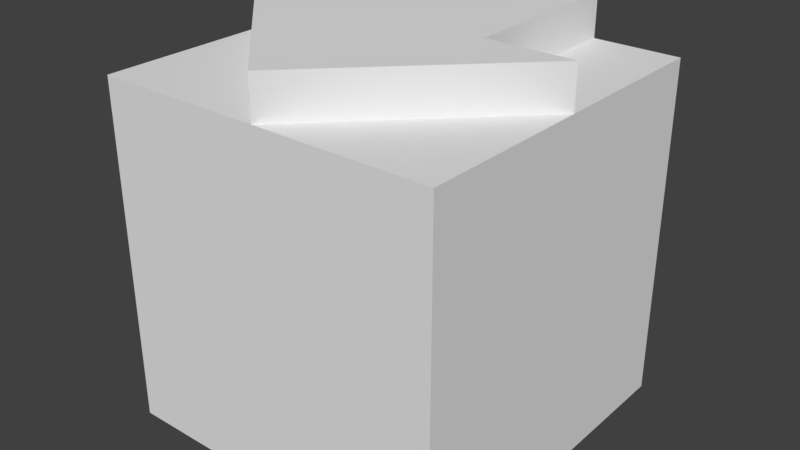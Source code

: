 # Source: Arrow1.blend  (saved by Blender 2.79.0; exported with 4.5.12 LTS)
import bpy
from mathutils import Matrix  # noqa: F401  (used for matrix-valued properties, if any)

bpy.ops.wm.read_factory_settings(use_empty=True)
scene = bpy.context.scene
scene.name = 'Scene'

# ---- collections
col_collection_1 = bpy.data.collections.new('Collection 1'); scene.collection.children.link(col_collection_1)

# ---- world
world_world = bpy.data.worlds.new('World'); scene.world = world_world
world_world.color = (0.05088, 0.05088, 0.05088)
world_world.use_sun_shadow = False
world_world.sun_shadow_jitter_overblur = 0.0
world_world.cycles.sampling_method = 'MANUAL'

# ---- meshes
me_cube_003 = bpy.data.meshes.new('Cube.003')
me_cube_003.from_pydata([(0.0, 1.0, 1.0), (0.5, 1.0, 1.0), (0.5, 0.0, 1.0), (0.5, 0.5, 1.0), (-1.0, 0.0, 1.0), (0.0, 1.0, 1.0), (1.0, 0.0, 1.0), (0.0, -1.0, 1.0), (-0.5, 1.0, 1.0), (0.5, 0.0, 1.0), (-0.5, 0.0, 1.0), (-0.5, 0.5, 1.0), (0.5, -0.5, 1.0), (-0.5, -0.5, 1.0), (0.5, 1.0, 1.0), (0.5, 0.5, 1.0), (0.0, 1.0, 1.244), (0.5, 1.0, 1.244), (0.5, 0.0, 1.244), (0.5, 0.5, 1.244), (-1.0, 0.0, 1.244), (0.0, 1.0, 1.244), (1.0, 0.0, 1.244), (0.0, -1.0, 1.244), (-0.5, 1.0, 1.244), (0.5, 0.0, 1.244), (-0.5, 0.0, 1.244), (-0.5, 0.5, 1.244), (0.5, -0.5, 1.244), (-0.5, -0.5, 1.244), (0.5, 1.0, 1.244), (0.5, 0.5, 1.244)], [], [(12, 6, 22, 28), (11, 10, 26, 27), (8, 24, 21, 5), (14, 30, 31, 15), (12, 28, 23, 7), (8, 11, 27, 24), (0, 16, 17, 1), (9, 25, 22, 6), (13, 7, 23, 29), (4, 20, 26, 10), (3, 19, 18, 2), (13, 29, 20, 4), (28, 29, 23), (21, 24, 27), (30, 21, 31), (21, 27, 31), (27, 26, 25, 31), (26, 20, 29), (22, 25, 28), (28, 25, 26, 29)])
_uv = me_cube_003.uv_layers.new(name='UVMap')
_uv.uv.foreach_set('vector', [0.8919, 0.2205, 0.8919, 0.0, 1.0, 9.395e-09, 1.0, 0.2205, 0.8919, 0.2205, 0.8919, 0.441, 0.7839, 0.441, 0.7839, 0.2205, 0.4323, 1.0, 0.3242, 1.0, 0.3242, 0.7795, 0.4323, 0.7795, 1.0, 0.8819, 0.8919, 0.8819, 0.8919, 0.6614, 1.0, 0.6614, 0.8919, 0.2205, 1.0, 0.2205, 1.0, 0.441, 0.8919, 0.441, 0.8919, 0.0, 0.8919, 0.2205, 0.7839, 0.2205, 0.7839, 2.628e-08, 0.0, 0.7795, 0.1081, 0.7795, 0.1081, 1.0, 1.057e-07, 1.0, 0.2161, 1.0, 0.1081, 1.0, 0.1081, 0.7795, 0.2161, 0.7795, 0.8919, 0.6614, 0.8919, 0.8819, 0.7839, 0.8819, 0.7839, 0.6614, 0.3242, 1.0, 0.2161, 1.0, 0.2161, 0.7795, 0.3242, 0.7795, 1.0, 0.6614, 0.8919, 0.6614, 0.8919, 0.441, 1.0, 0.441, 0.8919, 0.6614, 0.7839, 0.6614, 0.7839, 0.441, 0.8919, 0.441, 0.4703, 0.7795, 0.7839, 0.4677, 0.7839, 0.7795, 0.1568, 0.1559, 0.3135, 0.0, 0.4703, 0.1559, 0.0, 0.3118, 0.1568, 0.1559, 0.1568, 0.4677, 0.1568, 0.1559, 0.4703, 0.1559, 0.1568, 0.4677, 0.4703, 0.1559, 0.6271, 0.3118, 0.3135, 0.6236, 0.1568, 0.4677, 0.6271, 0.3118, 0.7839, 0.1559, 0.7839, 0.4677, 0.1568, 0.7795, 0.3135, 0.6236, 0.4703, 0.7795, 0.4703, 0.7795, 0.3135, 0.6236, 0.6271, 0.3118, 0.7839, 0.4677])
me_cube_003.use_remesh_preserve_volume = False
me_cube_003.use_remesh_preserve_attributes = False
me_cube_003.use_mirror_vertex_groups = False
me_cube_003.update()
me_cube_002 = bpy.data.meshes.new('Cube.002')
me_cube_002.from_pydata([(-1.0, -1.0, -1.0), (-1.0, -1.0, 1.0), (-1.0, 1.0, -1.0), (-1.0, 1.0, 1.0), (1.0, -1.0, -1.0), (1.0, -1.0, 1.0), (1.0, 1.0, -1.0), (1.0, 1.0, 1.0), (-1.0, 0.0, 1.0), (0.0, 1.0, 1.0), (1.0, 0.0, 1.0), (0.0, -1.0, 1.0), (0.0, 0.0, 1.0), (-1.0, 0.5, 1.0), (0.5, 1.0, 1.0), (1.0, -0.5, 1.0), (-0.5, -1.0, 1.0), (-1.0, -0.5, 1.0), (-0.5, 1.0, 1.0), (1.0, 0.5, 1.0), (0.5, -1.0, 1.0), (0.0, -0.5, 1.0), (0.0, 0.5, 1.0), (0.5, 0.0, 1.0), (-0.5, 0.0, 1.0), (-0.5, 0.5, 1.0), (0.5, 0.5, 1.0), (0.5, -0.5, 1.0), (-0.5, -0.5, 1.0), (0.5, 1.0, 1.0), (0.5, 0.5, 1.0), (-1.0, 0.0, 1.0), (0.0, 1.0, 1.0), (1.0, 0.0, 1.0), (0.0, -1.0, 1.0), (-0.5, 1.0, 1.0), (0.5, 0.0, 1.0), (-0.5, 0.0, 1.0), (-0.5, 0.5, 1.0), (0.5, -0.5, 1.0), (-0.5, -0.5, 1.0), (0.5, 1.0, 1.0), (0.5, 0.5, 1.0)], [(11, 34)], [(0, 1, 17, 8, 13, 3, 2), (2, 3, 18, 9, 14, 7, 6), (6, 7, 19, 10, 15, 5, 4), (4, 5, 20, 11, 16, 1, 0), (2, 6, 4, 0), (28, 17, 1, 16), (27, 21, 11, 20), (26, 22, 12, 23), (25, 13, 8, 24), (22, 25, 24, 12), (9, 18, 25, 22), (18, 3, 13, 25), (19, 26, 23, 10), (7, 14, 26, 19), (14, 9, 22, 26), (15, 27, 20, 5), (10, 23, 27, 15), (23, 12, 21, 27), (21, 28, 16, 11), (12, 24, 28, 21), (24, 8, 17, 28), (14, 26, 30, 29), (24, 28, 40, 37), (25, 24, 37, 38), (23, 27, 39, 36), (29, 30, 42, 41), (18, 9, 32, 35), (18, 25, 38, 35), (8, 24, 37, 31), (23, 10, 33, 36)])
_uv = me_cube_002.uv_layers.new(name='UVMap')
_uv.uv.foreach_set('vector', [0.3333, 0.6667, 1.291e-07, 0.6667, 8.941e-08, 0.5833, 5.96e-08, 0.5, 1.987e-08, 0.4167, 0.0, 0.3333, 0.3333, 0.3333, 0.3333, 0.3333, 0.3333, 1.291e-07, 0.4167, 8.941e-08, 0.5, 5.96e-08, 0.5833, 1.987e-08, 0.6667, 0.0, 0.6667, 0.3333, 0.6667, 0.3333, 0.6667, 0.6667, 0.5833, 0.6667, 0.5, 0.6667, 0.4167, 0.6667, 0.3333, 0.6667, 0.3333, 0.3333, 1.291e-07, 0.3333, 0.0, 1.291e-07, 0.08333, 8.941e-08, 0.1667, 5.96e-08, 0.25, 1.987e-08, 0.3333, 0.0, 0.3333, 0.3333, 0.6667, 0.3333, 0.6667, 0.0, 1.0, 2.98e-08, 1.0, 0.3333, 0.08333, 0.75, 1.987e-08, 0.75, 0.0, 0.6667, 0.08333, 0.6667, 0.25, 0.75, 0.1667, 0.75, 0.1667, 0.6667, 0.25, 0.6667, 0.25, 0.9167, 0.1667, 0.9167, 0.1667, 0.8333, 0.25, 0.8333, 0.08333, 0.9167, 6.954e-08, 0.9167, 3.974e-08, 0.8333, 0.08333, 0.8333, 0.1667, 0.9167, 0.08333, 0.9167, 0.08333, 0.8333, 0.1667, 0.8333, 0.1667, 1.0, 0.08333, 1.0, 0.08333, 0.9167, 0.1667, 0.9167, 0.08333, 1.0, 6.954e-08, 1.0, 6.954e-08, 0.9167, 0.08333, 0.9167, 0.3333, 0.9167, 0.25, 0.9167, 0.25, 0.8333, 0.3333, 0.8333, 0.3333, 1.0, 0.25, 1.0, 0.25, 0.9167, 0.3333, 0.9167, 0.25, 1.0, 0.1667, 1.0, 0.1667, 0.9167, 0.25, 0.9167, 0.3333, 0.75, 0.25, 0.75, 0.25, 0.6667, 0.3333, 0.6667, 0.3333, 0.8333, 0.25, 0.8333, 0.25, 0.75, 0.3333, 0.75, 0.25, 0.8333, 0.1667, 0.8333, 0.1667, 0.75, 0.25, 0.75, 0.1667, 0.75, 0.08333, 0.75, 0.08333, 0.6667, 0.1667, 0.6667, 0.1667, 0.8333, 0.08333, 0.8333, 0.08333, 0.75, 0.1667, 0.75, 0.08333, 0.8333, 3.974e-08, 0.8333, 1.987e-08, 0.75, 0.08333, 0.75, 0.0, 0.0, 0.0, 0.0, 0.0, 0.0, 0.0, 0.0, 0.0, 0.0, 0.0, 0.0, 0.0, 0.0, 0.0, 0.0, 0.0, 0.0, 0.0, 0.0, 0.0, 0.0, 0.0, 0.0, 0.0, 0.0, 0.0, 0.0, 0.0, 0.0, 0.0, 0.0, 0.0, 0.0, 0.0, 0.0, 0.0, 0.0, 0.0, 0.0, 0.0, 0.0, 0.0, 0.0, 0.0, 0.0, 0.0, 0.0, 0.0, 0.0, 0.0, 0.0, 0.0, 0.0, 0.0, 0.0, 0.0, 0.0, 0.0, 0.0, 0.0, 0.0, 0.0, 0.0, 0.0, 0.0, 0.0, 0.0, 0.0, 0.0, 0.0, 0.0])
me_cube_002.use_remesh_preserve_volume = False
me_cube_002.use_remesh_preserve_attributes = False
me_cube_002.use_mirror_vertex_groups = False
me_cube_002.update()

# ---- objects
ob_cube_001 = bpy.data.objects.new('Cube.001', me_cube_003)
ob_cube = bpy.data.objects.new('Cube', me_cube_002)

# ---- transforms, parenting, visibility, modifiers, constraints
ob_cube_001.location = (2.046, 0.1652, 0.7539)
ob_cube_001.lineart.crease_threshold = 0.0
ob_cube.location = (2.046, 0.1652, 0.7539)
ob_cube.lineart.crease_threshold = 0.0

# ---- collection membership
col_collection_1.objects.link(ob_cube_001)
col_collection_1.objects.link(ob_cube)

# ---- scene / render settings (as saved in the file)
scene.frame_start = 1; scene.frame_end = 250; scene.frame_set(1)
scene.render.engine = 'BLENDER_EEVEE_NEXT'
scene.render.resolution_percentage = 50
scene.render.dither_intensity = 0.0
scene.cycles.use_denoising = False
scene.cycles.samples = 128
scene.cycles.sampling_pattern = 'TABULATED_SOBOL'
scene.cycles.use_adaptive_sampling = False
scene.cycles.use_light_tree = False
scene.cycles.blur_glossy = 0.0
scene.cycles.sample_clamp_indirect = 0.0
scene.view_settings.view_transform = 'Standard'
bpy.context.view_layer.update()

# ---- added for rendering (the .blend has no active camera and no usable light): camera, sun
cam_auto = bpy.data.cameras.new('AutoCamera')
cam_auto.lens = 50.0
cam_auto.sensor_width = 36.0
cam_auto.clip_end = 1000.0
ob_auto_camera = bpy.data.objects.new('AutoCamera', cam_auto)
scene.collection.objects.link(ob_auto_camera)
ob_auto_camera.location = (5.38619, -3.8432, 3.548)
ob_auto_camera.rotation_euler = (1.09748, -7.21219e-08, 0.694738)
scene.camera = ob_auto_camera
light_auto_sun = bpy.data.lights.new('AutoSun', 'SUN')
light_auto_sun.energy = 3.0
light_auto_sun.angle = 0.0523599
ob_auto_sun = bpy.data.objects.new('AutoSun', light_auto_sun)
scene.collection.objects.link(ob_auto_sun)
ob_auto_sun.rotation_euler = (0.872665, 0.174533, 0.523599)
bpy.context.view_layer.update()
